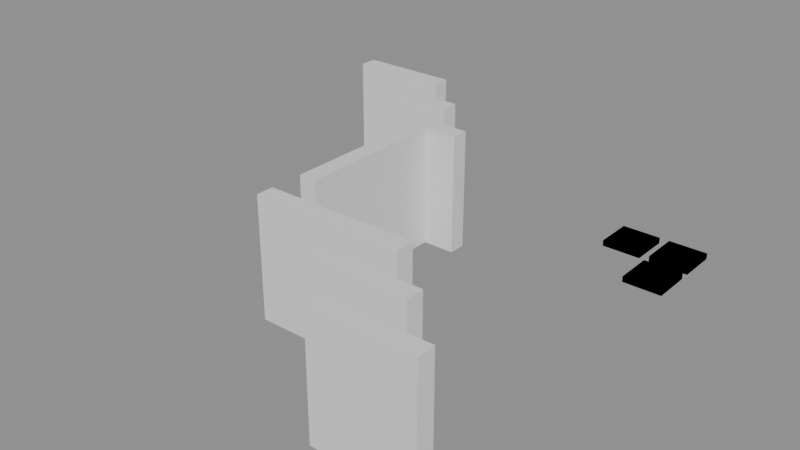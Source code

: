 # Source: building_lego.blend  (saved by Blender 5.0.119; exported with 4.5.12 LTS)
import bpy
from mathutils import Matrix  # noqa: F401  (used for matrix-valued properties, if any)

bpy.ops.wm.read_factory_settings(use_empty=True)
scene = bpy.context.scene
scene.name = 'Scene'

# ---- collections
col_01_paredes_externas = bpy.data.collections.new('01_Paredes_Externas'); scene.collection.children.link(col_01_paredes_externas)
col_02_paredes_internas = bpy.data.collections.new('02_Paredes_Internas'); scene.collection.children.link(col_02_paredes_internas)
col_04_moveis_decoracoes = bpy.data.collections.new('04_Moveis_Decoracoes'); scene.collection.children.link(col_04_moveis_decoracoes)

# ---- materials (node trees are filled in below, after node groups)
mat_mat_parede_externa = bpy.data.materials.new('Mat_Parede_Externa')
mat_mat_parede_interna = bpy.data.materials.new('Mat_Parede_Interna')
mat_mat_moveis = bpy.data.materials.new('Mat_Moveis')

# ---- material node trees
mat_mat_parede_externa.use_nodes = True; mat_mat_parede_externa.node_tree.nodes.clear()
_N = mat_mat_parede_externa.node_tree.nodes; _L = mat_mat_parede_externa.node_tree.links
n0 = _N.new('ShaderNodeBsdfPrincipled'); n0.name = 'BSDF - Pré-fundamentado'; n0.location = (-200, 100)
n1 = _N.new('ShaderNodeOutputMaterial'); n1.name = 'Saída de material'; n1.location = (200, 100)
_L.new(n0.outputs[0], n1.inputs[0])
n1.is_active_output = True
mat_mat_parede_interna.use_nodes = True; mat_mat_parede_interna.node_tree.nodes.clear()
_N = mat_mat_parede_interna.node_tree.nodes; _L = mat_mat_parede_interna.node_tree.links
n0 = _N.new('ShaderNodeBsdfPrincipled'); n0.name = 'BSDF - Pré-fundamentado'; n0.location = (-200, 100)
n1 = _N.new('ShaderNodeOutputMaterial'); n1.name = 'Saída de material'; n1.location = (200, 100)
_L.new(n0.outputs[0], n1.inputs[0])
n1.is_active_output = True
mat_mat_moveis.use_nodes = True; mat_mat_moveis.node_tree.nodes.clear()
_N = mat_mat_moveis.node_tree.nodes; _L = mat_mat_moveis.node_tree.links
n0 = _N.new('ShaderNodeBsdfPrincipled'); n0.name = 'BSDF - Pré-fundamentado'; n0.location = (-200, 100)
n1 = _N.new('ShaderNodeOutputMaterial'); n1.name = 'Saída de material'; n1.location = (200, 100)
_L.new(n0.outputs[0], n1.inputs[0])
n1.is_active_output = True

# ---- meshes
me_bloco_stone_wall_5166_1675_z0 = bpy.data.meshes.new('Bloco_stone_wall_5166_1675_z0')
me_bloco_stone_wall_5166_1675_z0.from_pydata([(-0.5, -0.175, -1.2), (0.5, -0.175, -1.2), (0.5, 0.175, -1.2), (-0.5, 0.175, -1.2), (-0.5, -0.175, 1.2), (0.5, -0.175, 1.2), (0.5, 0.175, 1.2), (-0.5, 0.175, 1.2)], [], [(0, 1, 2, 3), (4, 7, 6, 5), (0, 4, 5, 1), (2, 6, 7, 3), (0, 3, 7, 4), (1, 5, 6, 2)])
me_bloco_stone_wall_5166_1675_z0.materials.append(mat_mat_parede_externa)
me_bloco_stone_wall_5166_1675_z0.update()
me_bloco_stone_wall_5167_1675_z0 = bpy.data.meshes.new('Bloco_stone_wall_5167_1675_z0')
me_bloco_stone_wall_5167_1675_z0.from_pydata([(-0.5, -0.175, -1.2), (0.5, -0.175, -1.2), (0.5, 0.175, -1.2), (-0.5, 0.175, -1.2), (-0.5, -0.175, 1.2), (0.5, -0.175, 1.2), (0.5, 0.175, 1.2), (-0.5, 0.175, 1.2)], [], [(0, 1, 2, 3), (4, 7, 6, 5), (0, 4, 5, 1), (2, 6, 7, 3), (0, 3, 7, 4), (1, 5, 6, 2)])
me_bloco_stone_wall_5167_1675_z0.materials.append(mat_mat_parede_externa)
me_bloco_stone_wall_5167_1675_z0.update()
me_bloco_stone_wall_5160_1683_z0 = bpy.data.meshes.new('Bloco_stone_wall_5160_1683_z0')
me_bloco_stone_wall_5160_1683_z0.from_pydata([(-0.5, -0.175, -1.2), (0.5, -0.175, -1.2), (0.5, 0.175, -1.2), (-0.5, 0.175, -1.2), (-0.5, -0.175, 1.2), (0.5, -0.175, 1.2), (0.5, 0.175, 1.2), (-0.5, 0.175, 1.2)], [], [(0, 1, 2, 3), (4, 7, 6, 5), (0, 4, 5, 1), (2, 6, 7, 3), (0, 3, 7, 4), (1, 5, 6, 2)])
me_bloco_stone_wall_5160_1683_z0.materials.append(mat_mat_parede_externa)
me_bloco_stone_wall_5160_1683_z0.update()
me_bloco_stone_wall_5161_1683_z0 = bpy.data.meshes.new('Bloco_stone_wall_5161_1683_z0')
me_bloco_stone_wall_5161_1683_z0.from_pydata([(-0.5, -0.175, -1.2), (0.5, -0.175, -1.2), (0.5, 0.175, -1.2), (-0.5, 0.175, -1.2), (-0.5, -0.175, 1.2), (0.5, -0.175, 1.2), (0.5, 0.175, 1.2), (-0.5, 0.175, 1.2)], [], [(0, 1, 2, 3), (4, 7, 6, 5), (0, 4, 5, 1), (2, 6, 7, 3), (0, 3, 7, 4), (1, 5, 6, 2)])
me_bloco_stone_wall_5161_1683_z0.materials.append(mat_mat_parede_externa)
me_bloco_stone_wall_5161_1683_z0.update()
me_bloco_stone_wall_5165_1676_z0 = bpy.data.meshes.new('Bloco_stone_wall_5165_1676_z0')
me_bloco_stone_wall_5165_1676_z0.from_pydata([(-0.5, -0.175, -1.2), (0.5, -0.175, -1.2), (0.5, 0.175, -1.2), (-0.5, 0.175, -1.2), (-0.5, -0.175, 1.2), (0.5, -0.175, 1.2), (0.5, 0.175, 1.2), (-0.5, 0.175, 1.2)], [], [(0, 1, 2, 3), (4, 7, 6, 5), (0, 4, 5, 1), (2, 6, 7, 3), (0, 3, 7, 4), (1, 5, 6, 2)])
me_bloco_stone_wall_5165_1676_z0.materials.append(mat_mat_parede_interna)
me_bloco_stone_wall_5165_1676_z0.update()
me_bloco_stone_wall_5166_1676_z0 = bpy.data.meshes.new('Bloco_stone_wall_5166_1676_z0')
me_bloco_stone_wall_5166_1676_z0.from_pydata([(-0.5, -0.175, -1.2), (0.5, -0.175, -1.2), (0.5, 0.175, -1.2), (-0.5, 0.175, -1.2), (-0.5, -0.175, 1.2), (0.5, -0.175, 1.2), (0.5, 0.175, 1.2), (-0.5, 0.175, 1.2)], [], [(0, 1, 2, 3), (4, 7, 6, 5), (0, 4, 5, 1), (2, 6, 7, 3), (0, 3, 7, 4), (1, 5, 6, 2)])
me_bloco_stone_wall_5166_1676_z0.materials.append(mat_mat_parede_interna)
me_bloco_stone_wall_5166_1676_z0.update()
me_bloco_stone_wall_5163_1677_z0 = bpy.data.meshes.new('Bloco_stone_wall_5163_1677_z0')
me_bloco_stone_wall_5163_1677_z0.from_pydata([(-0.5, -0.175, -1.2), (0.5, -0.175, -1.2), (0.5, 0.175, -1.2), (-0.5, 0.175, -1.2), (-0.5, -0.175, 1.2), (0.5, -0.175, 1.2), (0.5, 0.175, 1.2), (-0.5, 0.175, 1.2)], [], [(0, 1, 2, 3), (4, 7, 6, 5), (0, 4, 5, 1), (2, 6, 7, 3), (0, 3, 7, 4), (1, 5, 6, 2)])
me_bloco_stone_wall_5163_1677_z0.materials.append(mat_mat_parede_interna)
me_bloco_stone_wall_5163_1677_z0.update()
me_bloco_stone_wall_5164_1677_z0 = bpy.data.meshes.new('Bloco_stone_wall_5164_1677_z0')
me_bloco_stone_wall_5164_1677_z0.from_pydata([(-0.5, -0.175, -1.2), (0.5, -0.175, -1.2), (0.5, 0.175, -1.2), (-0.5, 0.175, -1.2), (-0.5, -0.175, 1.2), (0.5, -0.175, 1.2), (0.5, 0.175, 1.2), (-0.5, 0.175, 1.2)], [], [(0, 1, 2, 3), (4, 7, 6, 5), (0, 4, 5, 1), (2, 6, 7, 3), (0, 3, 7, 4), (1, 5, 6, 2)])
me_bloco_stone_wall_5164_1677_z0.materials.append(mat_mat_parede_interna)
me_bloco_stone_wall_5164_1677_z0.update()
me_bloco_stone_wall_5165_1677_z0 = bpy.data.meshes.new('Bloco_stone_wall_5165_1677_z0')
me_bloco_stone_wall_5165_1677_z0.from_pydata([(-0.5, -0.175, -1.2), (0.5, -0.175, -1.2), (0.5, 0.175, -1.2), (-0.5, 0.175, -1.2), (-0.5, -0.175, 1.2), (0.5, -0.175, 1.2), (0.5, 0.175, 1.2), (-0.5, 0.175, 1.2)], [], [(0, 1, 2, 3), (4, 7, 6, 5), (0, 4, 5, 1), (2, 6, 7, 3), (0, 3, 7, 4), (1, 5, 6, 2)])
me_bloco_stone_wall_5165_1677_z0.materials.append(mat_mat_parede_interna)
me_bloco_stone_wall_5165_1677_z0.update()
me_bloco_stone_wall_5162_1681_z0 = bpy.data.meshes.new('Bloco_stone_wall_5162_1681_z0')
me_bloco_stone_wall_5162_1681_z0.from_pydata([(-0.5, -0.175, -1.2), (0.5, -0.175, -1.2), (0.5, 0.175, -1.2), (-0.5, 0.175, -1.2), (-0.5, -0.175, 1.2), (0.5, -0.175, 1.2), (0.5, 0.175, 1.2), (-0.5, 0.175, 1.2)], [], [(0, 1, 2, 3), (4, 7, 6, 5), (0, 4, 5, 1), (2, 6, 7, 3), (0, 3, 7, 4), (1, 5, 6, 2)])
me_bloco_stone_wall_5162_1681_z0.materials.append(mat_mat_parede_interna)
me_bloco_stone_wall_5162_1681_z0.update()
me_bloco_stone_wall_5163_1681_z0 = bpy.data.meshes.new('Bloco_stone_wall_5163_1681_z0')
me_bloco_stone_wall_5163_1681_z0.from_pydata([(-0.5, -0.175, -1.2), (0.5, -0.175, -1.2), (0.5, 0.175, -1.2), (-0.5, 0.175, -1.2), (-0.5, -0.175, 1.2), (0.5, -0.175, 1.2), (0.5, 0.175, 1.2), (-0.5, 0.175, 1.2)], [], [(0, 1, 2, 3), (4, 7, 6, 5), (0, 4, 5, 1), (2, 6, 7, 3), (0, 3, 7, 4), (1, 5, 6, 2)])
me_bloco_stone_wall_5163_1681_z0.materials.append(mat_mat_parede_interna)
me_bloco_stone_wall_5163_1681_z0.update()
me_bloco_stone_wall_5161_1682_z0 = bpy.data.meshes.new('Bloco_stone_wall_5161_1682_z0')
me_bloco_stone_wall_5161_1682_z0.from_pydata([(-0.5, -0.175, -1.2), (0.5, -0.175, -1.2), (0.5, 0.175, -1.2), (-0.5, 0.175, -1.2), (-0.5, -0.175, 1.2), (0.5, -0.175, 1.2), (0.5, 0.175, 1.2), (-0.5, 0.175, 1.2)], [], [(0, 1, 2, 3), (4, 7, 6, 5), (0, 4, 5, 1), (2, 6, 7, 3), (0, 3, 7, 4), (1, 5, 6, 2)])
me_bloco_stone_wall_5161_1682_z0.materials.append(mat_mat_parede_interna)
me_bloco_stone_wall_5161_1682_z0.update()
me_bloco_stone_wall_5162_1682_z0 = bpy.data.meshes.new('Bloco_stone_wall_5162_1682_z0')
me_bloco_stone_wall_5162_1682_z0.from_pydata([(-0.5, -0.175, -1.2), (0.5, -0.175, -1.2), (0.5, 0.175, -1.2), (-0.5, 0.175, -1.2), (-0.5, -0.175, 1.2), (0.5, -0.175, 1.2), (0.5, 0.175, 1.2), (-0.5, 0.175, 1.2)], [], [(0, 1, 2, 3), (4, 7, 6, 5), (0, 4, 5, 1), (2, 6, 7, 3), (0, 3, 7, 4), (1, 5, 6, 2)])
me_bloco_stone_wall_5162_1682_z0.materials.append(mat_mat_parede_interna)
me_bloco_stone_wall_5162_1682_z0.update()
me_bloco_stone_wall_5163_1678_z0 = bpy.data.meshes.new('Bloco_stone_wall_5163_1678_z0')
me_bloco_stone_wall_5163_1678_z0.from_pydata([(-0.175, -0.5, -1.2), (0.175, -0.5, -1.2), (0.175, 0.5, -1.2), (-0.175, 0.5, -1.2), (-0.175, -0.5, 1.2), (0.175, -0.5, 1.2), (0.175, 0.5, 1.2), (-0.175, 0.5, 1.2)], [], [(0, 1, 2, 3), (4, 7, 6, 5), (0, 4, 5, 1), (2, 6, 7, 3), (0, 3, 7, 4), (1, 5, 6, 2)])
me_bloco_stone_wall_5163_1678_z0.materials.append(mat_mat_parede_interna)
me_bloco_stone_wall_5163_1678_z0.update()
me_bloco_stone_wall_5163_1679_z0 = bpy.data.meshes.new('Bloco_stone_wall_5163_1679_z0')
me_bloco_stone_wall_5163_1679_z0.from_pydata([(-0.175, -0.5, -1.2), (0.175, -0.5, -1.2), (0.175, 0.5, -1.2), (-0.175, 0.5, -1.2), (-0.175, -0.5, 1.2), (0.175, -0.5, 1.2), (0.175, 0.5, 1.2), (-0.175, 0.5, 1.2)], [], [(0, 1, 2, 3), (4, 7, 6, 5), (0, 4, 5, 1), (2, 6, 7, 3), (0, 3, 7, 4), (1, 5, 6, 2)])
me_bloco_stone_wall_5163_1679_z0.materials.append(mat_mat_parede_interna)
me_bloco_stone_wall_5163_1679_z0.update()
me_bloco_stone_wall_5163_1680_z0 = bpy.data.meshes.new('Bloco_stone_wall_5163_1680_z0')
me_bloco_stone_wall_5163_1680_z0.from_pydata([(-0.175, -0.5, -1.2), (0.175, -0.5, -1.2), (0.175, 0.5, -1.2), (-0.175, 0.5, -1.2), (-0.175, -0.5, 1.2), (0.175, -0.5, 1.2), (0.175, 0.5, 1.2), (-0.175, 0.5, 1.2)], [], [(0, 1, 2, 3), (4, 7, 6, 5), (0, 4, 5, 1), (2, 6, 7, 3), (0, 3, 7, 4), (1, 5, 6, 2)])
me_bloco_stone_wall_5163_1680_z0.materials.append(mat_mat_parede_interna)
me_bloco_stone_wall_5163_1680_z0.update()
me_movel_candle_5167_1682_z0 = bpy.data.meshes.new('Movel_candle_5167_1682_z0')
me_movel_candle_5167_1682_z0.from_pydata([(-0.4, -0.4, -0.06), (0.4, -0.4, -0.06), (0.4, 0.4, -0.06), (-0.4, 0.4, -0.06), (-0.4, -0.4, 0.06), (0.4, -0.4, 0.06), (0.4, 0.4, 0.06), (-0.4, 0.4, 0.06)], [], [(0, 1, 2, 3), (4, 7, 6, 5), (0, 4, 5, 1), (2, 6, 7, 3), (0, 3, 7, 4), (1, 5, 6, 2)])
me_movel_candle_5167_1682_z0.materials.append(mat_mat_moveis)
me_movel_candle_5167_1682_z0.update()
me_movel_blood_5167_1682_z0 = bpy.data.meshes.new('Movel_blood_5167_1682_z0')
me_movel_blood_5167_1682_z0.from_pydata([(-0.4, -0.4, -0.06), (0.4, -0.4, -0.06), (0.4, 0.4, -0.06), (-0.4, 0.4, -0.06), (-0.4, -0.4, 0.06), (0.4, -0.4, 0.06), (0.4, 0.4, 0.06), (-0.4, 0.4, 0.06)], [], [(0, 1, 2, 3), (4, 7, 6, 5), (0, 4, 5, 1), (2, 6, 7, 3), (0, 3, 7, 4), (1, 5, 6, 2)])
me_movel_blood_5167_1682_z0.materials.append(mat_mat_moveis)
me_movel_blood_5167_1682_z0.update()
me_movel_candle_5166_1683_z0 = bpy.data.meshes.new('Movel_candle_5166_1683_z0')
me_movel_candle_5166_1683_z0.from_pydata([(-0.4, -0.4, -0.06), (0.4, -0.4, -0.06), (0.4, 0.4, -0.06), (-0.4, 0.4, -0.06), (-0.4, -0.4, 0.06), (0.4, -0.4, 0.06), (0.4, 0.4, 0.06), (-0.4, 0.4, 0.06)], [], [(0, 1, 2, 3), (4, 7, 6, 5), (0, 4, 5, 1), (2, 6, 7, 3), (0, 3, 7, 4), (1, 5, 6, 2)])
me_movel_candle_5166_1683_z0.materials.append(mat_mat_moveis)
me_movel_candle_5166_1683_z0.update()
me_movel_blood_5166_1683_z0 = bpy.data.meshes.new('Movel_blood_5166_1683_z0')
me_movel_blood_5166_1683_z0.from_pydata([(-0.4, -0.4, -0.06), (0.4, -0.4, -0.06), (0.4, 0.4, -0.06), (-0.4, 0.4, -0.06), (-0.4, -0.4, 0.06), (0.4, -0.4, 0.06), (0.4, 0.4, 0.06), (-0.4, 0.4, 0.06)], [], [(0, 1, 2, 3), (4, 7, 6, 5), (0, 4, 5, 1), (2, 6, 7, 3), (0, 3, 7, 4), (1, 5, 6, 2)])
me_movel_blood_5166_1683_z0.materials.append(mat_mat_moveis)
me_movel_blood_5166_1683_z0.update()
me_movel_blood_5167_1683_z0 = bpy.data.meshes.new('Movel_blood_5167_1683_z0')
me_movel_blood_5167_1683_z0.from_pydata([(-0.4, -0.4, -0.06), (0.4, -0.4, -0.06), (0.4, 0.4, -0.06), (-0.4, 0.4, -0.06), (-0.4, -0.4, 0.06), (0.4, -0.4, 0.06), (0.4, 0.4, 0.06), (-0.4, 0.4, 0.06)], [], [(0, 1, 2, 3), (4, 7, 6, 5), (0, 4, 5, 1), (2, 6, 7, 3), (0, 3, 7, 4), (1, 5, 6, 2)])
me_movel_blood_5167_1683_z0.materials.append(mat_mat_moveis)
me_movel_blood_5167_1683_z0.update()
me_movel_blood_5167_1683_z0_001 = bpy.data.meshes.new('Movel_blood_5167_1683_z0.001')
me_movel_blood_5167_1683_z0_001.from_pydata([(-0.4, -0.4, -0.06), (0.4, -0.4, -0.06), (0.4, 0.4, -0.06), (-0.4, 0.4, -0.06), (-0.4, -0.4, 0.06), (0.4, -0.4, 0.06), (0.4, 0.4, 0.06), (-0.4, 0.4, 0.06)], [], [(0, 1, 2, 3), (4, 7, 6, 5), (0, 4, 5, 1), (2, 6, 7, 3), (0, 3, 7, 4), (1, 5, 6, 2)])
me_movel_blood_5167_1683_z0_001.materials.append(mat_mat_moveis)
me_movel_blood_5167_1683_z0_001.update()

# ---- objects
ob_parede_externa_norte_y1675_x5166_5167 = bpy.data.objects.new('Parede_Externa_Norte_Y1675_X5166_5167', None)
ob_bloco_stone_wall_5166_1675_z0 = bpy.data.objects.new('Bloco_stone_wall_5166_1675_z0', me_bloco_stone_wall_5166_1675_z0)
ob_bloco_stone_wall_5167_1675_z0 = bpy.data.objects.new('Bloco_stone_wall_5167_1675_z0', me_bloco_stone_wall_5167_1675_z0)
ob_parede_externa_sul_y1683_x5160_5161 = bpy.data.objects.new('Parede_Externa_Sul_Y1683_X5160_5161', None)
ob_bloco_stone_wall_5160_1683_z0 = bpy.data.objects.new('Bloco_stone_wall_5160_1683_z0', me_bloco_stone_wall_5160_1683_z0)
ob_bloco_stone_wall_5161_1683_z0 = bpy.data.objects.new('Bloco_stone_wall_5161_1683_z0', me_bloco_stone_wall_5161_1683_z0)
ob_parede_interna_ew_02_y1676_x5165_5166 = bpy.data.objects.new('Parede_Interna_EW_02_Y1676_X5165_5166', None)
ob_bloco_stone_wall_5165_1676_z0 = bpy.data.objects.new('Bloco_stone_wall_5165_1676_z0', me_bloco_stone_wall_5165_1676_z0)
ob_bloco_stone_wall_5166_1676_z0 = bpy.data.objects.new('Bloco_stone_wall_5166_1676_z0', me_bloco_stone_wall_5166_1676_z0)
ob_parede_interna_ew_03_y1677_x5163_5165 = bpy.data.objects.new('Parede_Interna_EW_03_Y1677_X5163_5165', None)
ob_bloco_stone_wall_5163_1677_z0 = bpy.data.objects.new('Bloco_stone_wall_5163_1677_z0', me_bloco_stone_wall_5163_1677_z0)
ob_bloco_stone_wall_5164_1677_z0 = bpy.data.objects.new('Bloco_stone_wall_5164_1677_z0', me_bloco_stone_wall_5164_1677_z0)
ob_bloco_stone_wall_5165_1677_z0 = bpy.data.objects.new('Bloco_stone_wall_5165_1677_z0', me_bloco_stone_wall_5165_1677_z0)
ob_parede_interna_ew_04_y1681_x5162_5163 = bpy.data.objects.new('Parede_Interna_EW_04_Y1681_X5162_5163', None)
ob_bloco_stone_wall_5162_1681_z0 = bpy.data.objects.new('Bloco_stone_wall_5162_1681_z0', me_bloco_stone_wall_5162_1681_z0)
ob_bloco_stone_wall_5163_1681_z0 = bpy.data.objects.new('Bloco_stone_wall_5163_1681_z0', me_bloco_stone_wall_5163_1681_z0)
ob_parede_interna_ew_05_y1682_x5161_5162 = bpy.data.objects.new('Parede_Interna_EW_05_Y1682_X5161_5162', None)
ob_bloco_stone_wall_5161_1682_z0 = bpy.data.objects.new('Bloco_stone_wall_5161_1682_z0', me_bloco_stone_wall_5161_1682_z0)
ob_bloco_stone_wall_5162_1682_z0 = bpy.data.objects.new('Bloco_stone_wall_5162_1682_z0', me_bloco_stone_wall_5162_1682_z0)
ob_parede_interna_ns_07_x5163_y1678_1680 = bpy.data.objects.new('Parede_Interna_NS_07_X5163_Y1678_1680', None)
ob_bloco_stone_wall_5163_1678_z0 = bpy.data.objects.new('Bloco_stone_wall_5163_1678_z0', me_bloco_stone_wall_5163_1678_z0)
ob_bloco_stone_wall_5163_1679_z0 = bpy.data.objects.new('Bloco_stone_wall_5163_1679_z0', me_bloco_stone_wall_5163_1679_z0)
ob_bloco_stone_wall_5163_1680_z0 = bpy.data.objects.new('Bloco_stone_wall_5163_1680_z0', me_bloco_stone_wall_5163_1680_z0)
ob_moveis_decoracoes = bpy.data.objects.new('Moveis_Decoracoes', None)
ob_movel_candle_5167_1682_z0 = bpy.data.objects.new('Movel_candle_5167_1682_z0', me_movel_candle_5167_1682_z0)
ob_movel_blood_5167_1682_z0 = bpy.data.objects.new('Movel_blood_5167_1682_z0', me_movel_blood_5167_1682_z0)
ob_movel_candle_5166_1683_z0 = bpy.data.objects.new('Movel_candle_5166_1683_z0', me_movel_candle_5166_1683_z0)
ob_movel_blood_5166_1683_z0 = bpy.data.objects.new('Movel_blood_5166_1683_z0', me_movel_blood_5166_1683_z0)
ob_movel_blood_5167_1683_z0 = bpy.data.objects.new('Movel_blood_5167_1683_z0', me_movel_blood_5167_1683_z0)
ob_movel_blood_5167_1683_z0_001 = bpy.data.objects.new('Movel_blood_5167_1683_z0.001', me_movel_blood_5167_1683_z0_001)

# ---- transforms, parenting, visibility, modifiers, constraints
ob_parede_externa_norte_y1675_x5166_5167.location = (3.0, -4.0, 0.0)
ob_parede_externa_norte_y1675_x5166_5167.empty_display_type = 'CUBE'
ob_bloco_stone_wall_5166_1675_z0.parent = ob_parede_externa_norte_y1675_x5166_5167
ob_bloco_stone_wall_5166_1675_z0.matrix_parent_inverse = Matrix(((1.0, -0.0, 0.0, -3.0), (-0.0, 1.0, -0.0, 4.0), (0.0, -0.0, 1.0, -0.0), (-0.0, 0.0, -0.0, 1.0)))
ob_bloco_stone_wall_5166_1675_z0.location = (2.5, -4.325, 1.2)
ob_bloco_stone_wall_5167_1675_z0.parent = ob_parede_externa_norte_y1675_x5166_5167
ob_bloco_stone_wall_5167_1675_z0.matrix_parent_inverse = Matrix(((1.0, -0.0, 0.0, -3.0), (-0.0, 1.0, -0.0, 4.0), (0.0, -0.0, 1.0, -0.0), (-0.0, 0.0, -0.0, 1.0)))
ob_bloco_stone_wall_5167_1675_z0.location = (3.5, -4.325, 1.2)
ob_parede_externa_sul_y1683_x5160_5161.location = (-3.0, 4.0, 0.0)
ob_parede_externa_sul_y1683_x5160_5161.empty_display_type = 'CUBE'
ob_bloco_stone_wall_5160_1683_z0.parent = ob_parede_externa_sul_y1683_x5160_5161
ob_bloco_stone_wall_5160_1683_z0.matrix_parent_inverse = Matrix(((1.0, -0.0, 0.0, 3.0), (-0.0, 1.0, -0.0, -4.0), (0.0, -0.0, 1.0, -0.0), (-0.0, 0.0, -0.0, 1.0)))
ob_bloco_stone_wall_5160_1683_z0.location = (-3.5, 3.675, 1.2)
ob_bloco_stone_wall_5161_1683_z0.parent = ob_parede_externa_sul_y1683_x5160_5161
ob_bloco_stone_wall_5161_1683_z0.matrix_parent_inverse = Matrix(((1.0, -0.0, 0.0, 3.0), (-0.0, 1.0, -0.0, -4.0), (0.0, -0.0, 1.0, -0.0), (-0.0, 0.0, -0.0, 1.0)))
ob_bloco_stone_wall_5161_1683_z0.location = (-2.5, 3.675, 1.2)
ob_parede_interna_ew_02_y1676_x5165_5166.location = (2.0, -3.0, 0.0)
ob_parede_interna_ew_02_y1676_x5165_5166.empty_display_type = 'CUBE'
ob_bloco_stone_wall_5165_1676_z0.parent = ob_parede_interna_ew_02_y1676_x5165_5166
ob_bloco_stone_wall_5165_1676_z0.matrix_parent_inverse = Matrix(((1.0, -0.0, 0.0, -2.0), (-0.0, 1.0, -0.0, 3.0), (0.0, -0.0, 1.0, -0.0), (-0.0, 0.0, -0.0, 1.0)))
ob_bloco_stone_wall_5165_1676_z0.location = (1.5, -3.325, 1.2)
ob_bloco_stone_wall_5166_1676_z0.parent = ob_parede_interna_ew_02_y1676_x5165_5166
ob_bloco_stone_wall_5166_1676_z0.matrix_parent_inverse = Matrix(((1.0, -0.0, 0.0, -2.0), (-0.0, 1.0, -0.0, 3.0), (0.0, -0.0, 1.0, -0.0), (-0.0, 0.0, -0.0, 1.0)))
ob_bloco_stone_wall_5166_1676_z0.location = (2.5, -3.325, 1.2)
ob_parede_interna_ew_03_y1677_x5163_5165.location = (0.5, -2.0, 0.0)
ob_parede_interna_ew_03_y1677_x5163_5165.empty_display_type = 'CUBE'
ob_bloco_stone_wall_5163_1677_z0.parent = ob_parede_interna_ew_03_y1677_x5163_5165
ob_bloco_stone_wall_5163_1677_z0.matrix_parent_inverse = Matrix(((1.0, -0.0, 0.0, -0.5), (-0.0, 1.0, -0.0, 2.0), (0.0, -0.0, 1.0, -0.0), (-0.0, 0.0, -0.0, 1.0)))
ob_bloco_stone_wall_5163_1677_z0.location = (-0.5, -2.325, 1.2)
ob_bloco_stone_wall_5164_1677_z0.parent = ob_parede_interna_ew_03_y1677_x5163_5165
ob_bloco_stone_wall_5164_1677_z0.matrix_parent_inverse = Matrix(((1.0, -0.0, 0.0, -0.5), (-0.0, 1.0, -0.0, 2.0), (0.0, -0.0, 1.0, -0.0), (-0.0, 0.0, -0.0, 1.0)))
ob_bloco_stone_wall_5164_1677_z0.location = (0.5, -2.325, 1.2)
ob_bloco_stone_wall_5165_1677_z0.parent = ob_parede_interna_ew_03_y1677_x5163_5165
ob_bloco_stone_wall_5165_1677_z0.matrix_parent_inverse = Matrix(((1.0, -0.0, 0.0, -0.5), (-0.0, 1.0, -0.0, 2.0), (0.0, -0.0, 1.0, -0.0), (-0.0, 0.0, -0.0, 1.0)))
ob_bloco_stone_wall_5165_1677_z0.location = (1.5, -2.325, 1.2)
ob_parede_interna_ew_04_y1681_x5162_5163.location = (-1.0, 2.0, 0.0)
ob_parede_interna_ew_04_y1681_x5162_5163.empty_display_type = 'CUBE'
ob_bloco_stone_wall_5162_1681_z0.parent = ob_parede_interna_ew_04_y1681_x5162_5163
ob_bloco_stone_wall_5162_1681_z0.matrix_parent_inverse = Matrix(((1.0, -0.0, 0.0, 1.0), (-0.0, 1.0, -0.0, -2.0), (0.0, -0.0, 1.0, -0.0), (-0.0, 0.0, -0.0, 1.0)))
ob_bloco_stone_wall_5162_1681_z0.location = (-1.5, 1.675, 1.2)
ob_bloco_stone_wall_5163_1681_z0.parent = ob_parede_interna_ew_04_y1681_x5162_5163
ob_bloco_stone_wall_5163_1681_z0.matrix_parent_inverse = Matrix(((1.0, -0.0, 0.0, 1.0), (-0.0, 1.0, -0.0, -2.0), (0.0, -0.0, 1.0, -0.0), (-0.0, 0.0, -0.0, 1.0)))
ob_bloco_stone_wall_5163_1681_z0.location = (-0.5, 1.675, 1.2)
ob_parede_interna_ew_05_y1682_x5161_5162.location = (-2.0, 3.0, 0.0)
ob_parede_interna_ew_05_y1682_x5161_5162.empty_display_type = 'CUBE'
ob_bloco_stone_wall_5161_1682_z0.parent = ob_parede_interna_ew_05_y1682_x5161_5162
ob_bloco_stone_wall_5161_1682_z0.matrix_parent_inverse = Matrix(((1.0, -0.0, 0.0, 2.0), (-0.0, 1.0, -0.0, -3.0), (0.0, -0.0, 1.0, -0.0), (-0.0, 0.0, -0.0, 1.0)))
ob_bloco_stone_wall_5161_1682_z0.location = (-2.5, 2.675, 1.2)
ob_bloco_stone_wall_5162_1682_z0.parent = ob_parede_interna_ew_05_y1682_x5161_5162
ob_bloco_stone_wall_5162_1682_z0.matrix_parent_inverse = Matrix(((1.0, -0.0, 0.0, 2.0), (-0.0, 1.0, -0.0, -3.0), (0.0, -0.0, 1.0, -0.0), (-0.0, 0.0, -0.0, 1.0)))
ob_bloco_stone_wall_5162_1682_z0.location = (-1.5, 2.675, 1.2)
ob_parede_interna_ns_07_x5163_y1678_1680.location = (-0.5, 0.0, 0.0)
ob_parede_interna_ns_07_x5163_y1678_1680.empty_display_type = 'CUBE'
ob_bloco_stone_wall_5163_1678_z0.parent = ob_parede_interna_ns_07_x5163_y1678_1680
ob_bloco_stone_wall_5163_1678_z0.matrix_parent_inverse = Matrix(((1.0, -0.0, 0.0, 0.5), (-0.0, 1.0, -0.0, 0.0), (0.0, -0.0, 1.0, -0.0), (-0.0, 0.0, -0.0, 1.0)))
ob_bloco_stone_wall_5163_1678_z0.location = (-0.825, -1.0, 1.2)
ob_bloco_stone_wall_5163_1679_z0.parent = ob_parede_interna_ns_07_x5163_y1678_1680
ob_bloco_stone_wall_5163_1679_z0.matrix_parent_inverse = Matrix(((1.0, -0.0, 0.0, 0.5), (-0.0, 1.0, -0.0, 0.0), (0.0, -0.0, 1.0, -0.0), (-0.0, 0.0, -0.0, 1.0)))
ob_bloco_stone_wall_5163_1679_z0.location = (-0.825, 0.0, 1.2)
ob_bloco_stone_wall_5163_1680_z0.parent = ob_parede_interna_ns_07_x5163_y1678_1680
ob_bloco_stone_wall_5163_1680_z0.matrix_parent_inverse = Matrix(((1.0, -0.0, 0.0, 0.5), (-0.0, 1.0, -0.0, 0.0), (0.0, -0.0, 1.0, -0.0), (-0.0, 0.0, -0.0, 1.0)))
ob_bloco_stone_wall_5163_1680_z0.location = (-0.825, 1.0, 1.2)
ob_moveis_decoracoes.location = (0.0, 0.0, 0.0)
ob_moveis_decoracoes.empty_display_type = 'CUBE'
ob_movel_candle_5167_1682_z0.parent = ob_moveis_decoracoes
ob_movel_candle_5167_1682_z0.location = (3.5, 3.0, 0.06)
ob_movel_blood_5167_1682_z0.parent = ob_moveis_decoracoes
ob_movel_blood_5167_1682_z0.location = (3.5, 3.0, 0.06)
ob_movel_candle_5166_1683_z0.parent = ob_moveis_decoracoes
ob_movel_candle_5166_1683_z0.location = (2.5, 4.0, 0.06)
ob_movel_blood_5166_1683_z0.parent = ob_moveis_decoracoes
ob_movel_blood_5166_1683_z0.location = (2.5, 4.0, 0.06)
ob_movel_blood_5167_1683_z0.parent = ob_moveis_decoracoes
ob_movel_blood_5167_1683_z0.location = (3.5, 4.0, 0.06)
ob_movel_blood_5167_1683_z0_001.parent = ob_moveis_decoracoes
ob_movel_blood_5167_1683_z0_001.location = (3.5, 4.0, 0.06)

# ---- collection membership
col_01_paredes_externas.objects.link(ob_parede_externa_norte_y1675_x5166_5167)
col_01_paredes_externas.objects.link(ob_bloco_stone_wall_5166_1675_z0)
col_01_paredes_externas.objects.link(ob_bloco_stone_wall_5167_1675_z0)
col_01_paredes_externas.objects.link(ob_parede_externa_sul_y1683_x5160_5161)
col_01_paredes_externas.objects.link(ob_bloco_stone_wall_5160_1683_z0)
col_01_paredes_externas.objects.link(ob_bloco_stone_wall_5161_1683_z0)
col_02_paredes_internas.objects.link(ob_parede_interna_ew_02_y1676_x5165_5166)
col_02_paredes_internas.objects.link(ob_bloco_stone_wall_5165_1676_z0)
col_02_paredes_internas.objects.link(ob_bloco_stone_wall_5166_1676_z0)
col_02_paredes_internas.objects.link(ob_parede_interna_ew_03_y1677_x5163_5165)
col_02_paredes_internas.objects.link(ob_bloco_stone_wall_5163_1677_z0)
col_02_paredes_internas.objects.link(ob_bloco_stone_wall_5164_1677_z0)
col_02_paredes_internas.objects.link(ob_bloco_stone_wall_5165_1677_z0)
col_02_paredes_internas.objects.link(ob_parede_interna_ew_04_y1681_x5162_5163)
col_02_paredes_internas.objects.link(ob_bloco_stone_wall_5162_1681_z0)
col_02_paredes_internas.objects.link(ob_bloco_stone_wall_5163_1681_z0)
col_02_paredes_internas.objects.link(ob_parede_interna_ew_05_y1682_x5161_5162)
col_02_paredes_internas.objects.link(ob_bloco_stone_wall_5161_1682_z0)
col_02_paredes_internas.objects.link(ob_bloco_stone_wall_5162_1682_z0)
col_02_paredes_internas.objects.link(ob_parede_interna_ns_07_x5163_y1678_1680)
col_02_paredes_internas.objects.link(ob_bloco_stone_wall_5163_1678_z0)
col_02_paredes_internas.objects.link(ob_bloco_stone_wall_5163_1679_z0)
col_02_paredes_internas.objects.link(ob_bloco_stone_wall_5163_1680_z0)
col_04_moveis_decoracoes.objects.link(ob_moveis_decoracoes)
col_04_moveis_decoracoes.objects.link(ob_movel_candle_5167_1682_z0)
col_04_moveis_decoracoes.objects.link(ob_movel_blood_5167_1682_z0)
col_04_moveis_decoracoes.objects.link(ob_movel_candle_5166_1683_z0)
col_04_moveis_decoracoes.objects.link(ob_movel_blood_5166_1683_z0)
col_04_moveis_decoracoes.objects.link(ob_movel_blood_5167_1683_z0)
col_04_moveis_decoracoes.objects.link(ob_movel_blood_5167_1683_z0_001)

# ---- scene / render settings (as saved in the file)
scene.frame_start = 1; scene.frame_end = 250; scene.frame_set(1)
scene.render.engine = 'BLENDER_EEVEE_NEXT'
scene.render.bake_bias = 0.0
scene.render.bake_samples = 0
scene.cycles.sampling_pattern = 'TABULATED_SOBOL'
scene.eevee.use_volume_custom_range = False
bpy.context.view_layer.update()

# ---- added for rendering (the .blend has no active camera and no usable light): camera, sun + grey world if the file has none
cam_auto = bpy.data.cameras.new('AutoCamera')
cam_auto.lens = 50.0
cam_auto.sensor_width = 36.0
cam_auto.clip_end = 1000.0
ob_auto_camera = bpy.data.objects.new('AutoCamera', cam_auto)
scene.collection.objects.link(ob_auto_camera)
ob_auto_camera.location = (11.2927, -13.6012, 10.2341)
ob_auto_camera.rotation_euler = (1.09748, -7.21219e-08, 0.694738)
scene.camera = ob_auto_camera
light_auto_sun = bpy.data.lights.new('AutoSun', 'SUN')
light_auto_sun.energy = 3.0
light_auto_sun.angle = 0.0523599
ob_auto_sun = bpy.data.objects.new('AutoSun', light_auto_sun)
scene.collection.objects.link(ob_auto_sun)
ob_auto_sun.rotation_euler = (0.872665, 0.174533, 0.523599)
if scene.world is None:
    world_auto = bpy.data.worlds.new('AutoWorld')
    world_auto.color = (0.3, 0.3, 0.3)
    scene.world = world_auto
bpy.context.view_layer.update()
